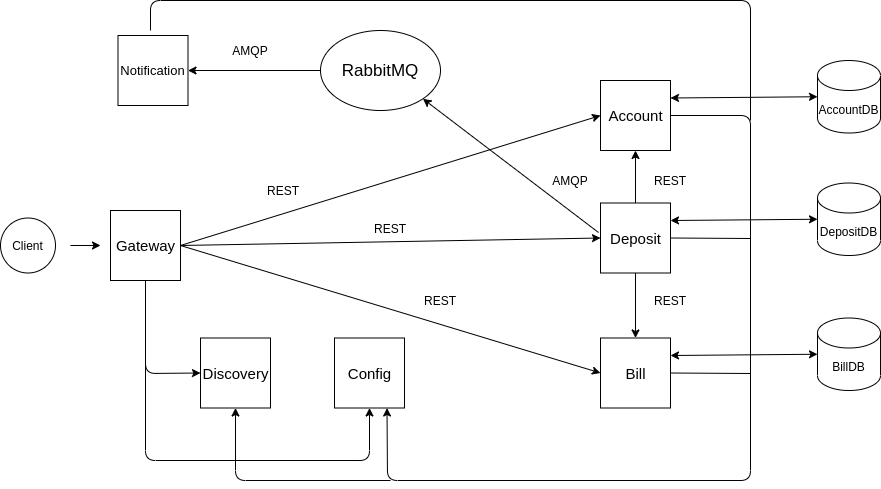

The diagram above was exported from draw.io. Its source (the exported page's mxGraphModel, read from the mxfile embedded in the PNG):
<mxGraphModel dx="595" dy="771" grid="1" gridSize="10" guides="1" tooltips="1" connect="1" arrows="1" fold="1" page="1" pageScale="1" pageWidth="827" pageHeight="1169" math="0" shadow="0">
  <root>
    <mxCell id="0" />
    <mxCell id="1" parent="0" />
    <mxCell id="NNwUgOcjHsrRUvFTBbs7-175" value="" style="whiteSpace=wrap;html=1;aspect=fixed;" vertex="1" parent="1">
      <mxGeometry x="1680" y="840" width="70" height="70" as="geometry" />
    </mxCell>
    <mxCell id="NNwUgOcjHsrRUvFTBbs7-176" value="&lt;font style=&quot;font-size: 15px&quot;&gt;Gateway&lt;/font&gt;" style="text;html=1;strokeColor=none;fillColor=none;align=center;verticalAlign=middle;whiteSpace=wrap;rounded=0;" vertex="1" parent="1">
      <mxGeometry x="1687.5" y="857.5" width="55" height="35" as="geometry" />
    </mxCell>
    <mxCell id="NNwUgOcjHsrRUvFTBbs7-177" value="Client" style="ellipse;whiteSpace=wrap;html=1;aspect=fixed;" vertex="1" parent="1">
      <mxGeometry x="1570" y="847.5" width="55" height="55" as="geometry" />
    </mxCell>
    <mxCell id="NNwUgOcjHsrRUvFTBbs7-178" value="" style="endArrow=classic;html=1;" edge="1" parent="1">
      <mxGeometry width="50" height="50" relative="1" as="geometry">
        <mxPoint x="1640" y="875" as="sourcePoint" />
        <mxPoint x="1670" y="875" as="targetPoint" />
      </mxGeometry>
    </mxCell>
    <mxCell id="NNwUgOcjHsrRUvFTBbs7-179" value="" style="whiteSpace=wrap;html=1;aspect=fixed;" vertex="1" parent="1">
      <mxGeometry x="2170" y="710" width="70" height="70" as="geometry" />
    </mxCell>
    <mxCell id="NNwUgOcjHsrRUvFTBbs7-180" value="&lt;font style=&quot;font-size: 15px&quot;&gt;Account&lt;/font&gt;" style="text;html=1;strokeColor=none;fillColor=none;align=center;verticalAlign=middle;whiteSpace=wrap;rounded=0;" vertex="1" parent="1">
      <mxGeometry x="2177.5" y="727.5" width="55" height="35" as="geometry" />
    </mxCell>
    <mxCell id="NNwUgOcjHsrRUvFTBbs7-181" value="" style="whiteSpace=wrap;html=1;aspect=fixed;" vertex="1" parent="1">
      <mxGeometry x="2170" y="832.5" width="70" height="70" as="geometry" />
    </mxCell>
    <mxCell id="NNwUgOcjHsrRUvFTBbs7-182" value="&lt;span style=&quot;font-size: 15px&quot;&gt;Deposit&lt;/span&gt;" style="text;html=1;strokeColor=none;fillColor=none;align=center;verticalAlign=middle;whiteSpace=wrap;rounded=0;" vertex="1" parent="1">
      <mxGeometry x="2177.5" y="850" width="55" height="35" as="geometry" />
    </mxCell>
    <mxCell id="NNwUgOcjHsrRUvFTBbs7-183" value="" style="whiteSpace=wrap;html=1;aspect=fixed;" vertex="1" parent="1">
      <mxGeometry x="2170" y="967.5" width="70" height="70" as="geometry" />
    </mxCell>
    <mxCell id="NNwUgOcjHsrRUvFTBbs7-184" value="&lt;font style=&quot;font-size: 15px&quot;&gt;Bill&lt;/font&gt;" style="text;html=1;strokeColor=none;fillColor=none;align=center;verticalAlign=middle;whiteSpace=wrap;rounded=0;" vertex="1" parent="1">
      <mxGeometry x="2177.5" y="985" width="55" height="35" as="geometry" />
    </mxCell>
    <mxCell id="NNwUgOcjHsrRUvFTBbs7-185" value="" style="whiteSpace=wrap;html=1;aspect=fixed;" vertex="1" parent="1">
      <mxGeometry x="1687.5" y="665" width="70" height="70" as="geometry" />
    </mxCell>
    <mxCell id="NNwUgOcjHsrRUvFTBbs7-186" value="&lt;font style=&quot;font-size: 13px&quot;&gt;Notification&lt;/font&gt;" style="text;html=1;strokeColor=none;fillColor=none;align=center;verticalAlign=middle;whiteSpace=wrap;rounded=0;" vertex="1" parent="1">
      <mxGeometry x="1695" y="682.5" width="55" height="35" as="geometry" />
    </mxCell>
    <mxCell id="NNwUgOcjHsrRUvFTBbs7-187" value="&lt;font style=&quot;font-size: 17px&quot;&gt;RabbitMQ&lt;/font&gt;" style="ellipse;whiteSpace=wrap;html=1;" vertex="1" parent="1">
      <mxGeometry x="1890" y="660" width="120" height="80" as="geometry" />
    </mxCell>
    <mxCell id="NNwUgOcjHsrRUvFTBbs7-188" value="" style="whiteSpace=wrap;html=1;aspect=fixed;" vertex="1" parent="1">
      <mxGeometry x="1770" y="967.5" width="70" height="70" as="geometry" />
    </mxCell>
    <mxCell id="NNwUgOcjHsrRUvFTBbs7-189" value="&lt;font style=&quot;font-size: 15px&quot;&gt;Discovery&lt;/font&gt;" style="text;html=1;strokeColor=none;fillColor=none;align=center;verticalAlign=middle;whiteSpace=wrap;rounded=0;" vertex="1" parent="1">
      <mxGeometry x="1777.5" y="985" width="55" height="35" as="geometry" />
    </mxCell>
    <mxCell id="NNwUgOcjHsrRUvFTBbs7-190" value="" style="endArrow=classic;html=1;exitX=0.5;exitY=0;exitDx=0;exitDy=0;entryX=0.5;entryY=1;entryDx=0;entryDy=0;" edge="1" parent="1" source="NNwUgOcjHsrRUvFTBbs7-181" target="NNwUgOcjHsrRUvFTBbs7-179">
      <mxGeometry width="50" height="50" relative="1" as="geometry">
        <mxPoint x="2205" y="830" as="sourcePoint" />
        <mxPoint x="2300" y="780" as="targetPoint" />
      </mxGeometry>
    </mxCell>
    <mxCell id="NNwUgOcjHsrRUvFTBbs7-191" value="" style="endArrow=classic;html=1;exitX=0.5;exitY=1;exitDx=0;exitDy=0;entryX=0.5;entryY=0;entryDx=0;entryDy=0;" edge="1" parent="1" source="NNwUgOcjHsrRUvFTBbs7-181" target="NNwUgOcjHsrRUvFTBbs7-183">
      <mxGeometry width="50" height="50" relative="1" as="geometry">
        <mxPoint x="2110" y="960" as="sourcePoint" />
        <mxPoint x="2160" y="910" as="targetPoint" />
      </mxGeometry>
    </mxCell>
    <mxCell id="NNwUgOcjHsrRUvFTBbs7-192" value="" style="endArrow=classic;html=1;exitX=0;exitY=0.5;exitDx=0;exitDy=0;entryX=1;entryY=0.5;entryDx=0;entryDy=0;" edge="1" parent="1" source="NNwUgOcjHsrRUvFTBbs7-187" target="NNwUgOcjHsrRUvFTBbs7-185">
      <mxGeometry width="50" height="50" relative="1" as="geometry">
        <mxPoint x="1820" y="720" as="sourcePoint" />
        <mxPoint x="1870" y="670" as="targetPoint" />
      </mxGeometry>
    </mxCell>
    <mxCell id="NNwUgOcjHsrRUvFTBbs7-193" value="" style="endArrow=classic;html=1;exitX=-0.029;exitY=0.421;exitDx=0;exitDy=0;exitPerimeter=0;entryX=1;entryY=1;entryDx=0;entryDy=0;" edge="1" parent="1" source="NNwUgOcjHsrRUvFTBbs7-181" target="NNwUgOcjHsrRUvFTBbs7-187">
      <mxGeometry width="50" height="50" relative="1" as="geometry">
        <mxPoint x="2080" y="850" as="sourcePoint" />
        <mxPoint x="2130" y="800" as="targetPoint" />
      </mxGeometry>
    </mxCell>
    <mxCell id="NNwUgOcjHsrRUvFTBbs7-194" value="" style="whiteSpace=wrap;html=1;aspect=fixed;" vertex="1" parent="1">
      <mxGeometry x="1904" y="967.5" width="70" height="70" as="geometry" />
    </mxCell>
    <mxCell id="NNwUgOcjHsrRUvFTBbs7-195" value="&lt;font style=&quot;font-size: 15px&quot;&gt;Config&lt;/font&gt;" style="text;html=1;strokeColor=none;fillColor=none;align=center;verticalAlign=middle;whiteSpace=wrap;rounded=0;" vertex="1" parent="1">
      <mxGeometry x="1911.5" y="985" width="55" height="35" as="geometry" />
    </mxCell>
    <mxCell id="NNwUgOcjHsrRUvFTBbs7-196" value="" style="endArrow=classic;html=1;exitX=1;exitY=0.5;exitDx=0;exitDy=0;entryX=0;entryY=0.5;entryDx=0;entryDy=0;" edge="1" parent="1" source="NNwUgOcjHsrRUvFTBbs7-175" target="NNwUgOcjHsrRUvFTBbs7-179">
      <mxGeometry width="50" height="50" relative="1" as="geometry">
        <mxPoint x="1780" y="890" as="sourcePoint" />
        <mxPoint x="1830" y="840" as="targetPoint" />
      </mxGeometry>
    </mxCell>
    <mxCell id="NNwUgOcjHsrRUvFTBbs7-197" value="REST" style="text;html=1;strokeColor=none;fillColor=none;align=center;verticalAlign=middle;whiteSpace=wrap;rounded=0;" vertex="1" parent="1">
      <mxGeometry x="1833" y="810" width="40" height="20" as="geometry" />
    </mxCell>
    <mxCell id="NNwUgOcjHsrRUvFTBbs7-198" value="REST" style="text;html=1;strokeColor=none;fillColor=none;align=center;verticalAlign=middle;whiteSpace=wrap;rounded=0;" vertex="1" parent="1">
      <mxGeometry x="2220" y="800" width="40" height="20" as="geometry" />
    </mxCell>
    <mxCell id="NNwUgOcjHsrRUvFTBbs7-199" value="REST" style="text;html=1;strokeColor=none;fillColor=none;align=center;verticalAlign=middle;whiteSpace=wrap;rounded=0;" vertex="1" parent="1">
      <mxGeometry x="2220" y="920" width="40" height="20" as="geometry" />
    </mxCell>
    <mxCell id="NNwUgOcjHsrRUvFTBbs7-200" value="AMQP" style="text;html=1;strokeColor=none;fillColor=none;align=center;verticalAlign=middle;whiteSpace=wrap;rounded=0;" vertex="1" parent="1">
      <mxGeometry x="1800" y="670" width="40" height="20" as="geometry" />
    </mxCell>
    <mxCell id="NNwUgOcjHsrRUvFTBbs7-201" value="AMQP" style="text;html=1;strokeColor=none;fillColor=none;align=center;verticalAlign=middle;whiteSpace=wrap;rounded=0;" vertex="1" parent="1">
      <mxGeometry x="2120" y="800" width="40" height="20" as="geometry" />
    </mxCell>
    <mxCell id="NNwUgOcjHsrRUvFTBbs7-202" value="" style="endArrow=classic;html=1;exitX=1;exitY=0.5;exitDx=0;exitDy=0;entryX=0;entryY=0.5;entryDx=0;entryDy=0;" edge="1" parent="1" source="NNwUgOcjHsrRUvFTBbs7-175" target="NNwUgOcjHsrRUvFTBbs7-181">
      <mxGeometry width="50" height="50" relative="1" as="geometry">
        <mxPoint x="1940" y="860" as="sourcePoint" />
        <mxPoint x="1990" y="810" as="targetPoint" />
      </mxGeometry>
    </mxCell>
    <mxCell id="NNwUgOcjHsrRUvFTBbs7-203" value="REST" style="text;html=1;strokeColor=none;fillColor=none;align=center;verticalAlign=middle;whiteSpace=wrap;rounded=0;" vertex="1" parent="1">
      <mxGeometry x="1940" y="847.5" width="40" height="20" as="geometry" />
    </mxCell>
    <mxCell id="NNwUgOcjHsrRUvFTBbs7-204" value="" style="endArrow=classic;html=1;exitX=1;exitY=0.5;exitDx=0;exitDy=0;entryX=0;entryY=0.5;entryDx=0;entryDy=0;" edge="1" parent="1" source="NNwUgOcjHsrRUvFTBbs7-175" target="NNwUgOcjHsrRUvFTBbs7-183">
      <mxGeometry width="50" height="50" relative="1" as="geometry">
        <mxPoint x="1890" y="935" as="sourcePoint" />
        <mxPoint x="1940" y="885" as="targetPoint" />
      </mxGeometry>
    </mxCell>
    <mxCell id="NNwUgOcjHsrRUvFTBbs7-205" value="REST" style="text;html=1;strokeColor=none;fillColor=none;align=center;verticalAlign=middle;whiteSpace=wrap;rounded=0;" vertex="1" parent="1">
      <mxGeometry x="1990" y="920" width="40" height="20" as="geometry" />
    </mxCell>
    <mxCell id="NNwUgOcjHsrRUvFTBbs7-206" value="" style="endArrow=classic;html=1;exitX=0.5;exitY=1;exitDx=0;exitDy=0;entryX=0;entryY=0.5;entryDx=0;entryDy=0;" edge="1" parent="1" source="NNwUgOcjHsrRUvFTBbs7-175" target="NNwUgOcjHsrRUvFTBbs7-188">
      <mxGeometry width="50" height="50" relative="1" as="geometry">
        <mxPoint x="1940" y="860" as="sourcePoint" />
        <mxPoint x="1715" y="1020" as="targetPoint" />
        <Array as="points">
          <mxPoint x="1715" y="1003" />
        </Array>
      </mxGeometry>
    </mxCell>
    <mxCell id="NNwUgOcjHsrRUvFTBbs7-207" value="" style="endArrow=classic;html=1;entryX=0.5;entryY=1;entryDx=0;entryDy=0;exitX=0.5;exitY=1;exitDx=0;exitDy=0;" edge="1" parent="1" source="NNwUgOcjHsrRUvFTBbs7-175" target="NNwUgOcjHsrRUvFTBbs7-194">
      <mxGeometry width="50" height="50" relative="1" as="geometry">
        <mxPoint x="1720" y="920" as="sourcePoint" />
        <mxPoint x="1940" y="1090" as="targetPoint" />
        <Array as="points">
          <mxPoint x="1715" y="1090" />
          <mxPoint x="1939" y="1090" />
        </Array>
      </mxGeometry>
    </mxCell>
    <mxCell id="NNwUgOcjHsrRUvFTBbs7-208" value="" style="endArrow=classic;html=1;exitX=1;exitY=0.5;exitDx=0;exitDy=0;entryX=0.75;entryY=1;entryDx=0;entryDy=0;" edge="1" parent="1" source="NNwUgOcjHsrRUvFTBbs7-179" target="NNwUgOcjHsrRUvFTBbs7-194">
      <mxGeometry width="50" height="50" relative="1" as="geometry">
        <mxPoint x="2260" y="780" as="sourcePoint" />
        <mxPoint x="1950" y="1110" as="targetPoint" />
        <Array as="points">
          <mxPoint x="2320" y="745" />
          <mxPoint x="2320" y="1110" />
          <mxPoint x="1957" y="1110" />
        </Array>
      </mxGeometry>
    </mxCell>
    <mxCell id="NNwUgOcjHsrRUvFTBbs7-209" value="" style="endArrow=none;html=1;exitX=1;exitY=0.5;exitDx=0;exitDy=0;" edge="1" parent="1" source="NNwUgOcjHsrRUvFTBbs7-181">
      <mxGeometry width="50" height="50" relative="1" as="geometry">
        <mxPoint x="2250" y="892.5" as="sourcePoint" />
        <mxPoint x="2320" y="868" as="targetPoint" />
      </mxGeometry>
    </mxCell>
    <mxCell id="NNwUgOcjHsrRUvFTBbs7-210" value="" style="endArrow=none;html=1;exitX=1;exitY=0.5;exitDx=0;exitDy=0;" edge="1" parent="1" source="NNwUgOcjHsrRUvFTBbs7-183">
      <mxGeometry width="50" height="50" relative="1" as="geometry">
        <mxPoint x="2250" y="1027.5" as="sourcePoint" />
        <mxPoint x="2320" y="1003" as="targetPoint" />
      </mxGeometry>
    </mxCell>
    <mxCell id="NNwUgOcjHsrRUvFTBbs7-211" value="" style="endArrow=classic;html=1;entryX=0.5;entryY=1;entryDx=0;entryDy=0;" edge="1" parent="1" target="NNwUgOcjHsrRUvFTBbs7-188">
      <mxGeometry width="50" height="50" relative="1" as="geometry">
        <mxPoint x="1960" y="1110" as="sourcePoint" />
        <mxPoint x="1800" y="1110" as="targetPoint" />
        <Array as="points">
          <mxPoint x="1805" y="1110" />
        </Array>
      </mxGeometry>
    </mxCell>
    <mxCell id="NNwUgOcjHsrRUvFTBbs7-212" value="" style="endArrow=none;html=1;" edge="1" parent="1">
      <mxGeometry width="50" height="50" relative="1" as="geometry">
        <mxPoint x="1720" y="660" as="sourcePoint" />
        <mxPoint x="2320" y="750" as="targetPoint" />
        <Array as="points">
          <mxPoint x="1720" y="630" />
          <mxPoint x="2320" y="630" />
        </Array>
      </mxGeometry>
    </mxCell>
    <mxCell id="NNwUgOcjHsrRUvFTBbs7-213" value="AccountDB" style="shape=cylinder3;whiteSpace=wrap;html=1;boundedLbl=1;backgroundOutline=1;size=15;" vertex="1" parent="1">
      <mxGeometry x="2387" y="690" width="63" height="72.5" as="geometry" />
    </mxCell>
    <mxCell id="NNwUgOcjHsrRUvFTBbs7-214" value="DepositDB" style="shape=cylinder3;whiteSpace=wrap;html=1;boundedLbl=1;backgroundOutline=1;size=15;" vertex="1" parent="1">
      <mxGeometry x="2387" y="812.5" width="63" height="72.5" as="geometry" />
    </mxCell>
    <mxCell id="NNwUgOcjHsrRUvFTBbs7-215" value="BillDB" style="shape=cylinder3;whiteSpace=wrap;html=1;boundedLbl=1;backgroundOutline=1;size=15;" vertex="1" parent="1">
      <mxGeometry x="2387" y="947.5" width="63" height="72.5" as="geometry" />
    </mxCell>
    <mxCell id="NNwUgOcjHsrRUvFTBbs7-216" value="" style="endArrow=classic;startArrow=classic;html=1;exitX=1;exitY=0.25;exitDx=0;exitDy=0;entryX=0;entryY=0.5;entryDx=0;entryDy=0;entryPerimeter=0;" edge="1" parent="1" source="NNwUgOcjHsrRUvFTBbs7-179" target="NNwUgOcjHsrRUvFTBbs7-213">
      <mxGeometry width="50" height="50" relative="1" as="geometry">
        <mxPoint x="2330" y="720" as="sourcePoint" />
        <mxPoint x="2380" y="670" as="targetPoint" />
      </mxGeometry>
    </mxCell>
    <mxCell id="NNwUgOcjHsrRUvFTBbs7-217" value="" style="endArrow=classic;startArrow=classic;html=1;exitX=1;exitY=0.25;exitDx=0;exitDy=0;entryX=0;entryY=0.5;entryDx=0;entryDy=0;entryPerimeter=0;" edge="1" parent="1" source="NNwUgOcjHsrRUvFTBbs7-181" target="NNwUgOcjHsrRUvFTBbs7-214">
      <mxGeometry width="50" height="50" relative="1" as="geometry">
        <mxPoint x="2480" y="935" as="sourcePoint" />
        <mxPoint x="2370" y="850" as="targetPoint" />
      </mxGeometry>
    </mxCell>
    <mxCell id="NNwUgOcjHsrRUvFTBbs7-218" value="" style="endArrow=classic;startArrow=classic;html=1;exitX=1;exitY=0.25;exitDx=0;exitDy=0;entryX=0;entryY=0.5;entryDx=0;entryDy=0;entryPerimeter=0;" edge="1" parent="1" source="NNwUgOcjHsrRUvFTBbs7-183" target="NNwUgOcjHsrRUvFTBbs7-215">
      <mxGeometry width="50" height="50" relative="1" as="geometry">
        <mxPoint x="2300" y="960" as="sourcePoint" />
        <mxPoint x="2350" y="910" as="targetPoint" />
      </mxGeometry>
    </mxCell>
  </root>
</mxGraphModel>